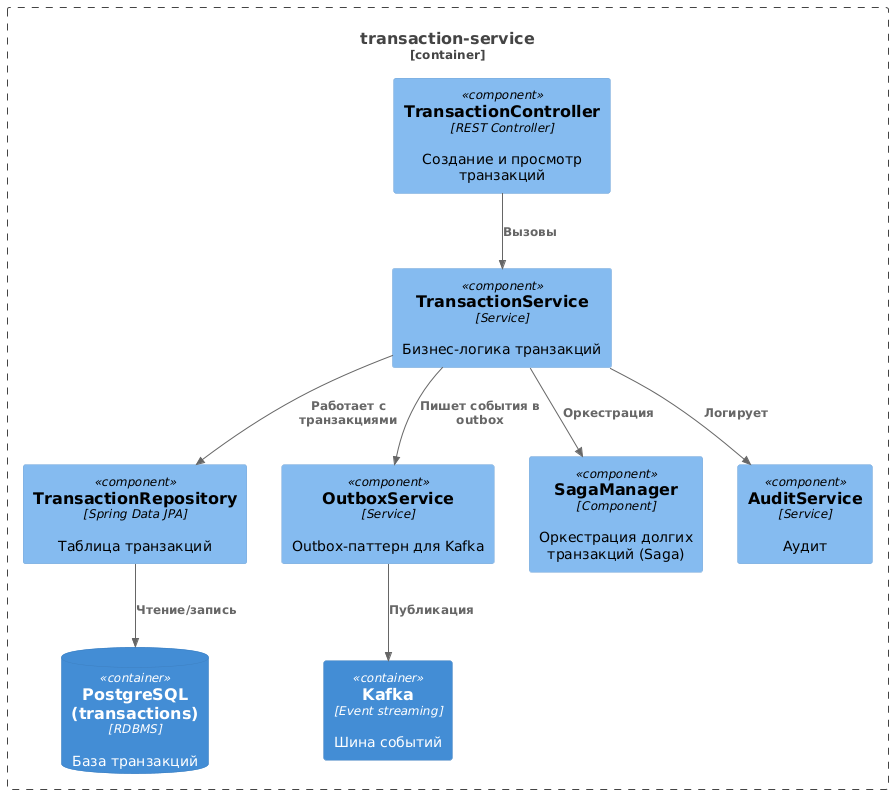

The diagram above was rendered by PlantUML. Its source (embedded in the PNG):
@startuml
!include https://raw.githubusercontent.com/plantuml-stdlib/C4-PlantUML/master/C4_Component.puml

Container_Boundary(tx, "transaction-service") {
  Component(TransactionController, "TransactionController", "REST Controller", "Создание и просмотр транзакций")
  Component(TransactionService, "TransactionService", "Service", "Бизнес-логика транзакций")
  Component(TransactionRepository, "TransactionRepository", "Spring Data JPA", "Таблица транзакций")
  Component(OutboxService, "OutboxService", "Service", "Outbox-паттерн для Kafka")
  Component(SagaManager, "SagaManager", "Component", "Оркестрация долгих транзакций (Saga)")
  Component(AuditService, "AuditService", "Service", "Аудит")

  ContainerDb(txdb, "PostgreSQL (transactions)", "RDBMS", "База транзакций")
  Container(kafka, "Kafka", "Event streaming", "Шина событий")
}

Rel(TransactionController, TransactionService, "Вызовы")
Rel(TransactionService, TransactionRepository, "Работает с транзакциями")
Rel(TransactionService, SagaManager, "Оркестрация")
Rel(TransactionService, OutboxService, "Пишет события в outbox")
Rel(TransactionService, AuditService, "Логирует")
Rel(OutboxService, kafka, "Публикация")
Rel(TransactionRepository, txdb, "Чтение/запись")
@enduml